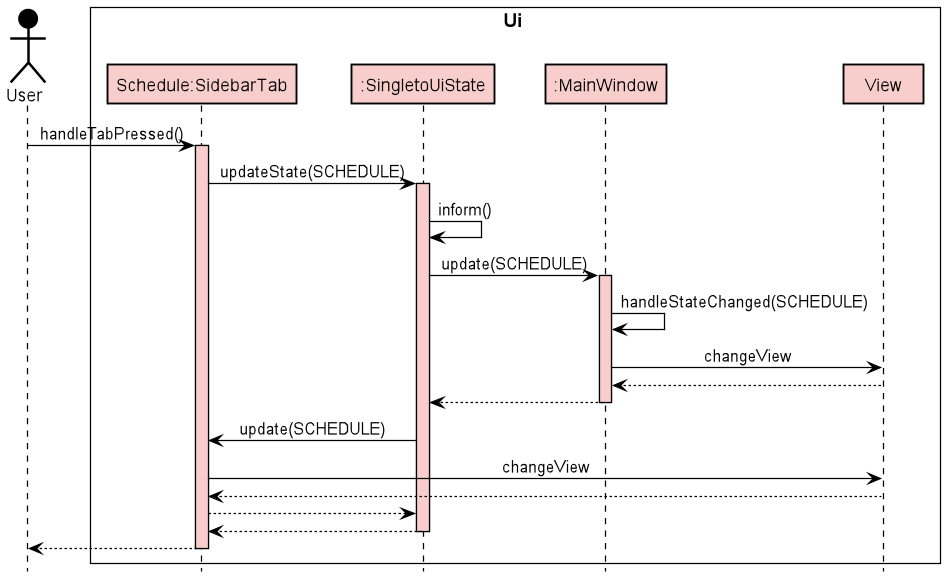

The diagram above was rendered by PlantUML. Its source (embedded in the PNG):
@startuml
!include style.puml

skinparam sequence {
participantBorderColor #000000
ArrowColor #000000
ActorBorderColor #000000
LifeLineBorderColor #000000
LifeLineBackgroundColor #000000
}

skinparam sequenceBoxBorderColor #black

Actor User as user USER_COLOR

box Ui #white
participant "Schedule:SidebarTab" as SidebarTab1 UI_COLOR
participant ":SingletoUiState" as UiState UI_COLOR
participant ":MainWindow" as MainWindow UI_COLOR
participant "View" as View UI_COLOR
end box

user -> SidebarTab1 : handleTabPressed()
activate SidebarTab1 UI_COLOR

SidebarTab1 -> UiState : updateState(SCHEDULE)
activate UiState UI_COLOR

UiState -> UiState : inform()

UiState -> MainWindow : update(SCHEDULE)
activate MainWindow UI_COLOR

MainWindow -> MainWindow : handleStateChanged(SCHEDULE)

MainWindow -> View : changeView
View --> MainWindow

MainWindow --> UiState
deactivate MainWindow

UiState -> SidebarTab1 : update(SCHEDULE)

SidebarTab1 -> View : changeView

View --> SidebarTab1

SidebarTab1 --> UiState

UiState --> SidebarTab1
deactivate UiState

user <--SidebarTab1

deactivate SidebarTab1



@enduml